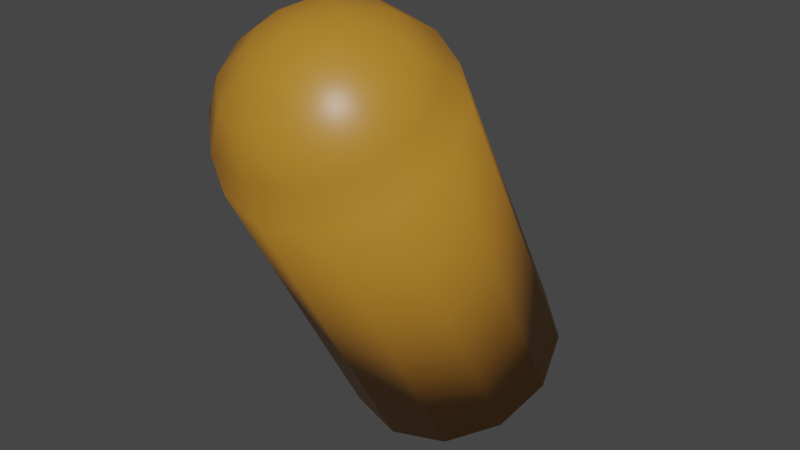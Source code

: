# Source: ammo_pickup.blend  (saved by Blender 2.80.75; exported with 4.5.12 LTS)
import bpy
from mathutils import Matrix  # noqa: F401  (used for matrix-valued properties, if any)

bpy.ops.wm.read_factory_settings(use_empty=True)
scene = bpy.context.scene
scene.name = 'Scene'

# ---- collections
col_collection = bpy.data.collections.new('Collection'); scene.collection.children.link(col_collection)

# ---- materials (node trees are filled in below, after node groups)
mat_material = bpy.data.materials.new('Material')
mat_material.alpha_threshold = 0.0
mat_material.use_transparent_shadow = False
mat_material.line_color = (0.0, 0.0, 0.0, 1.0)

# ---- material node trees
mat_material.use_nodes = True; mat_material.node_tree.nodes.clear()
_N = mat_material.node_tree.nodes; _L = mat_material.node_tree.links
n0 = _N.new('ShaderNodeOutputMaterial'); n0.name = 'Material Output'; n0.location = (300, 300)
n1 = _N.new('ShaderNodeBsdfPrincipled'); n1.name = 'Principled BSDF'; n1.location = (10, 300)
n1.distribution = 'GGX'
n1.subsurface_method = 'BURLEY'
n1.inputs[0].default_value = (0.4869, 0.2147, 0.02313, 1.0)
n1.inputs[2].default_value = 0.4
n1.inputs[3].default_value = 1.45
n1.inputs[27].default_value = (0.0, 0.0, 0.0, 1.0)
n1.inputs[28].default_value = 1.0
_L.new(n1.outputs[0], n0.inputs[0])
n0.is_active_output = True

# ---- world
world_world = bpy.data.worlds.new('World'); scene.world = world_world
world_world.use_nodes = True; world_world.node_tree.nodes.clear()
_N = world_world.node_tree.nodes; _L = world_world.node_tree.links
n0 = _N.new('ShaderNodeOutputWorld'); n0.name = 'World Output'; n0.location = (300, 300)
n1 = _N.new('ShaderNodeBackground'); n1.name = 'Background'; n1.location = (10, 300)
n1.inputs[0].default_value = (0.05088, 0.05088, 0.05088, 1.0)
_L.new(n1.outputs[0], n0.inputs[0])
n0.is_active_output = True
world_world.color = (0.05088, 0.05088, 0.05088)
world_world.use_sun_shadow = False
world_world.sun_shadow_jitter_overblur = 0.0

# ---- meshes
me_cylinder_001 = bpy.data.meshes.new('Cylinder.001')
me_cylinder_001.from_pydata([(4.992e-09, 0.2832, -0.1935), (4.992e-09, 0.04824, 0.2371), (0.08175, 0.264, -0.204), (0.08175, 0.02901, 0.2266), (0.1416, 0.2115, -0.2326), (0.1416, -0.02352, 0.1979), (0.1635, 0.1397, -0.2718), (0.1635, -0.09528, 0.1587), (0.1416, 0.06794, -0.311), (0.08175, 0.01541, -0.3396), (2.968e-08, -0.003816, -0.3501), (2.968e-08, -0.2388, 0.08042), (-0.08175, 0.01541, -0.3396), (-0.08175, -0.2196, 0.09091), (-0.1416, 0.06794, -0.311), (-0.1416, -0.167, 0.1196), (-0.1635, 0.1397, -0.2718), (-0.1635, -0.09528, 0.1587), (-0.1416, 0.2115, -0.2326), (-0.1416, -0.02352, 0.1979), (-0.08175, 0.264, -0.204), (-0.08175, 0.02901, 0.2266), (4.154e-08, 0.007337, 0.286), (0.03128, -0.1201, 0.3173), (0.05781, -0.06278, 0.3082), (0.07553, -0.01043, 0.2763), (0.05419, -0.1402, 0.3063), (0.1001, -0.09992, 0.2879), (0.1308, -0.05896, 0.2499), (0.06257, -0.1676, 0.2913), (0.1156, -0.1507, 0.2602), (0.1511, -0.1253, 0.2137), (0.05419, -0.1951, 0.2764), (0.1001, -0.2014, 0.2325), (0.1308, -0.1916, 0.1775), (0.1416, -0.167, 0.1196), (0.03128, -0.2152, 0.2654), (0.05781, -0.2386, 0.2123), (0.07553, -0.2401, 0.151), (0.08175, -0.2196, 0.09091), (4.442e-08, -0.2226, 0.2614), (4.442e-08, -0.2521, 0.2048), (2.919e-08, -0.2578, 0.1413), (-0.03128, -0.2152, 0.2654), (-0.05781, -0.2386, 0.2123), (-0.07553, -0.2401, 0.151), (-0.05419, -0.1951, 0.2764), (-0.1001, -0.2014, 0.2325), (-0.1308, -0.1916, 0.1775), (-0.06257, -0.1676, 0.2913), (-0.1156, -0.1507, 0.2602), (-0.1511, -0.1253, 0.2137), (-0.05419, -0.1402, 0.3063), (-0.1001, -0.09992, 0.2879), (-0.1308, -0.05896, 0.2499), (-0.03128, -0.1201, 0.3173), (-0.05781, -0.06278, 0.3082), (-0.07553, -0.01043, 0.2763), (4.154e-08, -0.1736, 0.3023), (4.442e-08, -0.1127, 0.3213), (6.269e-08, -0.04918, 0.3156)], [], [(0, 1, 3, 2), (2, 3, 5, 4), (4, 5, 7, 6), (6, 7, 35, 8), (8, 35, 39, 9), (9, 39, 11, 10), (10, 11, 13, 12), (12, 13, 15, 14), (14, 15, 17, 16), (16, 17, 19, 18), (3, 1, 21, 19, 17, 15, 13, 11, 39, 35, 7, 5), (18, 19, 21, 20), (20, 21, 1, 0), (0, 2, 4, 6, 8, 9, 10, 12, 14, 16, 18, 20), (1, 22, 25, 3), (60, 59, 23, 24), (22, 60, 24, 25), (59, 58, 23), (25, 24, 27, 28), (23, 58, 26), (3, 25, 28, 5), (24, 23, 26, 27), (28, 27, 30, 31), (26, 58, 29), (5, 28, 31, 7), (27, 26, 29, 30), (7, 31, 34, 35), (30, 29, 32, 33), (31, 30, 33, 34), (29, 58, 32), (35, 34, 38, 39), (33, 32, 36, 37), (34, 33, 37, 38), (32, 58, 36), (38, 37, 41, 42), (36, 58, 40), (39, 38, 42, 11), (37, 36, 40, 41), (42, 41, 44, 45), (40, 58, 43), (11, 42, 45, 13), (41, 40, 43, 44), (13, 45, 48, 15), (44, 43, 46, 47), (45, 44, 47, 48), (43, 58, 46), (47, 46, 49, 50), (48, 47, 50, 51), (46, 58, 49), (15, 48, 51, 17), (51, 50, 53, 54), (49, 58, 52), (17, 51, 54, 19), (50, 49, 52, 53), (52, 58, 55), (19, 54, 57, 21), (53, 52, 55, 56), (54, 53, 56, 57), (21, 57, 22, 1), (56, 55, 59, 60), (57, 56, 60, 22), (55, 58, 59)])
me_cylinder_001.polygons.foreach_set('use_smooth', [True] * 62)
_uv = me_cylinder_001.uv_layers.new(name='UVMap')
_uv.uv.foreach_set('vector', [1.0, 0.5, 1.0, 1.0, 0.9167, 1.0, 0.9167, 0.5, 0.9167, 0.5, 0.9167, 1.0, 0.8333, 1.0, 0.8333, 0.5, 0.8333, 0.5, 0.8333, 1.0, 0.75, 1.0, 0.75, 0.5, 0.75, 0.5, 0.75, 1.0, 0.6667, 1.0, 0.6667, 0.5, 0.6667, 0.5, 0.6667, 1.0, 0.5833, 1.0, 0.5833, 0.5, 0.5833, 0.5, 0.5833, 1.0, 0.5, 1.0, 0.5, 0.5, 0.5, 0.5, 0.5, 1.0, 0.4167, 1.0, 0.4167, 0.5, 0.4167, 0.5, 0.4167, 1.0, 0.3333, 1.0, 0.3333, 0.5, 0.3333, 0.5, 0.3333, 1.0, 0.25, 1.0, 0.25, 0.5, 0.25, 0.5, 0.25, 1.0, 0.1667, 1.0, 0.1667, 0.5, 0.37, 0.4578, 0.25, 0.49, 0.13, 0.4578, 0.04215, 0.37, 0.01, 0.25, 0.04215, 0.13, 0.13, 0.04215, 0.25, 0.01, 0.37, 0.04215, 0.4578, 0.13, 0.49, 0.25, 0.4578, 0.37, 0.1667, 0.5, 0.1667, 1.0, 0.08333, 1.0, 0.08333, 0.5, 0.08333, 0.5, 0.08333, 1.0, 7.451e-08, 1.0, 7.451e-08, 0.5, 0.75, 0.49, 0.87, 0.4578, 0.9578, 0.37, 0.99, 0.25, 0.9578, 0.13, 0.87, 0.04215, 0.75, 0.01, 0.63, 0.04215, 0.5422, 0.13, 0.51, 0.25, 0.5422, 0.37, 0.63, 0.4578, 0.75, 0.5, 0.75, 0.625, 0.6667, 0.625, 0.6667, 0.5, 0.75, 0.75, 0.75, 0.875, 0.6667, 0.875, 0.6667, 0.75, 0.75, 0.625, 0.75, 0.75, 0.6667, 0.75, 0.6667, 0.625, 0.75, 0.875, 0.7083, 1.0, 0.6667, 0.875, 0.6667, 0.625, 0.6667, 0.75, 0.5833, 0.75, 0.5833, 0.625, 0.6667, 0.875, 0.625, 1.0, 0.5833, 0.875, 0.6667, 0.5, 0.6667, 0.625, 0.5833, 0.625, 0.5833, 0.5, 0.6667, 0.75, 0.6667, 0.875, 0.5833, 0.875, 0.5833, 0.75, 0.5833, 0.625, 0.5833, 0.75, 0.5, 0.75, 0.5, 0.625, 0.5833, 0.875, 0.5417, 1.0, 0.5, 0.875, 0.5833, 0.5, 0.5833, 0.625, 0.5, 0.625, 0.5, 0.5, 0.5833, 0.75, 0.5833, 0.875, 0.5, 0.875, 0.5, 0.75, 0.5, 0.5, 0.5, 0.625, 0.4167, 0.625, 0.4167, 0.5, 0.5, 0.75, 0.5, 0.875, 0.4167, 0.875, 0.4167, 0.75, 0.5, 0.625, 0.5, 0.75, 0.4167, 0.75, 0.4167, 0.625, 0.5, 0.875, 0.4583, 1.0, 0.4167, 0.875, 0.4167, 0.5, 0.4167, 0.625, 0.3333, 0.625, 0.3333, 0.5, 0.4167, 0.75, 0.4167, 0.875, 0.3333, 0.875, 0.3333, 0.75, 0.4167, 0.625, 0.4167, 0.75, 0.3333, 0.75, 0.3333, 0.625, 0.4167, 0.875, 0.375, 1.0, 0.3333, 0.875, 0.3333, 0.625, 0.3333, 0.75, 0.25, 0.75, 0.25, 0.625, 0.3333, 0.875, 0.2917, 1.0, 0.25, 0.875, 0.3333, 0.5, 0.3333, 0.625, 0.25, 0.625, 0.25, 0.5, 0.3333, 0.75, 0.3333, 0.875, 0.25, 0.875, 0.25, 0.75, 0.25, 0.625, 0.25, 0.75, 0.1667, 0.75, 0.1667, 0.625, 0.25, 0.875, 0.2083, 1.0, 0.1667, 0.875, 0.25, 0.5, 0.25, 0.625, 0.1667, 0.625, 0.1667, 0.5, 0.25, 0.75, 0.25, 0.875, 0.1667, 0.875, 0.1667, 0.75, 0.1667, 0.5, 0.1667, 0.625, 0.08333, 0.625, 0.08333, 0.5, 0.1667, 0.75, 0.1667, 0.875, 0.08333, 0.875, 0.08333, 0.75, 0.1667, 0.625, 0.1667, 0.75, 0.08333, 0.75, 0.08333, 0.625, 0.1667, 0.875, 0.125, 1.0, 0.08333, 0.875, 0.08333, 0.75, 0.08333, 0.875, 0.0, 0.875, 0.0, 0.75, 0.08333, 0.625, 0.08333, 0.75, 0.0, 0.75, 0.0, 0.625, 0.08333, 0.875, 0.04167, 1.0, 0.0, 0.875, 0.08333, 0.5, 0.08333, 0.625, 0.0, 0.625, 0.0, 0.5, 1.0, 0.625, 1.0, 0.75, 0.9167, 0.75, 0.9167, 0.625, 1.0, 0.875, 0.9583, 1.0, 0.9167, 0.875, 1.0, 0.5, 1.0, 0.625, 0.9167, 0.625, 0.9167, 0.5, 1.0, 0.75, 1.0, 0.875, 0.9167, 0.875, 0.9167, 0.75, 0.9167, 0.875, 0.875, 1.0, 0.8333, 0.875, 0.9167, 0.5, 0.9167, 0.625, 0.8333, 0.625, 0.8333, 0.5, 0.9167, 0.75, 0.9167, 0.875, 0.8333, 0.875, 0.8333, 0.75, 0.9167, 0.625, 0.9167, 0.75, 0.8333, 0.75, 0.8333, 0.625, 0.8333, 0.5, 0.8333, 0.625, 0.75, 0.625, 0.75, 0.5, 0.8333, 0.75, 0.8333, 0.875, 0.75, 0.875, 0.75, 0.75, 0.8333, 0.625, 0.8333, 0.75, 0.75, 0.75, 0.75, 0.625, 0.8333, 0.875, 0.7917, 1.0, 0.75, 0.875])
me_cylinder_001.materials.append(mat_material)
me_cylinder_001.use_remesh_preserve_volume = False
me_cylinder_001.use_remesh_preserve_attributes = False
me_cylinder_001.use_mirror_vertex_groups = False
me_cylinder_001.update()

# ---- objects
ob_bullet = bpy.data.objects.new('Bullet', me_cylinder_001)

# ---- transforms, parenting, visibility, modifiers, constraints
ob_bullet.location = (0.0, 0.0, 0.0)
ob_bullet.lineart.crease_threshold = 0.0

# ---- collection membership
col_collection.objects.link(ob_bullet)

# ---- scene / render settings (as saved in the file)
scene.frame_start = 1; scene.frame_end = 250; scene.frame_set(1)
scene.render.engine = 'BLENDER_EEVEE_NEXT'
scene.cycles.use_denoising = False
scene.cycles.samples = 128
scene.cycles.sampling_pattern = 'TABULATED_SOBOL'
scene.cycles.use_adaptive_sampling = False
scene.cycles.use_light_tree = False
scene.view_settings.view_transform = 'Filmic'
bpy.context.view_layer.update()

# ---- added for rendering (the .blend has no active camera and no usable light): camera, sun
cam_auto = bpy.data.cameras.new('AutoCamera')
cam_auto.lens = 50.0
cam_auto.sensor_width = 36.0
cam_auto.clip_end = 1000.0
ob_auto_camera = bpy.data.objects.new('AutoCamera', cam_auto)
scene.collection.objects.link(ob_auto_camera)
ob_auto_camera.location = (0.85327, -1.01124, 0.668209)
ob_auto_camera.rotation_euler = (1.09748, -7.21219e-08, 0.694738)
scene.camera = ob_auto_camera
light_auto_sun = bpy.data.lights.new('AutoSun', 'SUN')
light_auto_sun.energy = 3.0
light_auto_sun.angle = 0.0523599
ob_auto_sun = bpy.data.objects.new('AutoSun', light_auto_sun)
scene.collection.objects.link(ob_auto_sun)
ob_auto_sun.rotation_euler = (0.872665, 0.174533, 0.523599)
bpy.context.view_layer.update()
